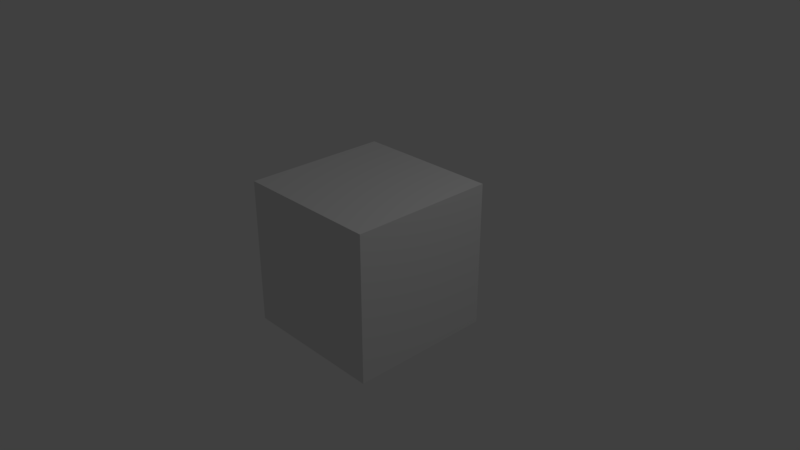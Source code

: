 # Source: video_a_calculer_2.blend  (saved by Blender 2.79.0; exported with 4.5.12 LTS)
import bpy
from mathutils import Matrix  # noqa: F401  (used for matrix-valued properties, if any)

bpy.ops.wm.read_factory_settings(use_empty=True)
scene = bpy.context.scene
scene.name = 'Scene'

# ---- collections
col_collection_1 = bpy.data.collections.new('Collection 1'); scene.collection.children.link(col_collection_1)

# ---- materials (node trees are filled in below, after node groups)
mat_material = bpy.data.materials.new('Material')
mat_material.alpha_threshold = 0.0
mat_material.use_transparent_shadow = False
mat_material.roughness = 0.5
mat_material.line_color = (0.0, 0.0, 0.0, 1.0)

# ---- material node trees

# ---- world
world_world = bpy.data.worlds.new('World'); scene.world = world_world
world_world.color = (0.05088, 0.05088, 0.05088)
world_world.use_sun_shadow = False
world_world.sun_shadow_jitter_overblur = 0.0
world_world.cycles.sampling_method = 'MANUAL'

# ---- cameras
cam_camera = bpy.data.cameras.new('Camera')
cam_camera.clip_end = 100.0
cam_camera.lens = 35.0
cam_camera.sensor_width = 32.0
cam_camera.sensor_height = 18.0
cam_camera.ortho_scale = 7.314
cam_camera.dof.focus_distance = 0.0
cam_camera.dof.aperture_fstop = 128.0

# ---- lights
light_lamp = bpy.data.lights.new('Lamp', 'POINT')
light_lamp.transmission_factor = 0.0
light_lamp.cutoff_distance = 30.0
light_lamp.energy = 100.0
light_lamp.shadow_buffer_clip_start = 1.001
light_lamp.shadow_soft_size = 0.1
light_lamp.shadow_maximum_resolution = 0.006
light_lamp.use_absolute_resolution = True

# ---- meshes
me_cube = bpy.data.meshes.new('Cube')
me_cube.from_pydata([(1.0, 1.0, -1.0), (1.0, -1.0, -1.0), (-1.0, -1.0, -1.0), (-1.0, 1.0, -1.0), (1.0, 1.0, 1.0), (1.0, -1.0, 1.0), (-1.0, -1.0, 1.0), (-1.0, 1.0, 1.0)], [], [(0, 1, 2, 3), (4, 7, 6, 5), (0, 4, 5, 1), (1, 5, 6, 2), (2, 6, 7, 3), (4, 0, 3, 7)])
me_cube.materials.append(mat_material)
me_cube.use_remesh_preserve_volume = False
me_cube.use_remesh_preserve_attributes = False
me_cube.use_mirror_vertex_groups = False
me_cube.update()

# ---- objects
ob_cube = bpy.data.objects.new('Cube', me_cube)
ob_lamp = bpy.data.objects.new('Lamp', light_lamp)
ob_camera = bpy.data.objects.new('Camera', cam_camera)

# ---- transforms, parenting, visibility, modifiers, constraints
ob_cube.location = (0.0, 0.0, 0.0)
ob_cube.lock_rotations_4d = False
ob_cube.empty_display_type = 'ARROWS'
ob_cube.lineart.crease_threshold = 0.0
ob_lamp.location = (4.076, 1.005, 5.904)
ob_lamp.rotation_euler = (0.6503, 0.05522, 1.866)
ob_lamp.lock_rotations_4d = False
ob_lamp.empty_display_type = 'ARROWS'
ob_lamp.color = (0.0, 0.0, 0.0, 0.0)
ob_lamp.lineart.crease_threshold = 0.0
ob_camera.location = (7.481, -6.508, 5.344)
ob_camera.rotation_euler = (1.109, 0.0, 0.8149)
ob_camera.lock_rotations_4d = False
ob_camera.empty_display_type = 'ARROWS'
ob_camera.color = (0.0, 0.0, 0.0, 0.0)
ob_camera.display_type = 'WIRE'
ob_camera.lineart.crease_threshold = 0.0

# ---- collection membership
col_collection_1.objects.link(ob_cube)
col_collection_1.objects.link(ob_lamp)
col_collection_1.objects.link(ob_camera)

# ---- scene / render settings (as saved in the file)
scene.camera = ob_camera
scene.frame_start = 1; scene.frame_end = 240; scene.frame_set(0)
scene.render.engine = 'BLENDER_EEVEE_NEXT'
scene.render.resolution_percentage = 50
scene.render.dither_intensity = 0.0
scene.cycles.use_denoising = False
scene.cycles.samples = 128
scene.cycles.sampling_pattern = 'TABULATED_SOBOL'
scene.cycles.use_adaptive_sampling = False
scene.cycles.use_light_tree = False
scene.cycles.blur_glossy = 0.0
scene.cycles.sample_clamp_indirect = 0.0
scene.view_settings.view_transform = 'Standard'
bpy.context.view_layer.update()
